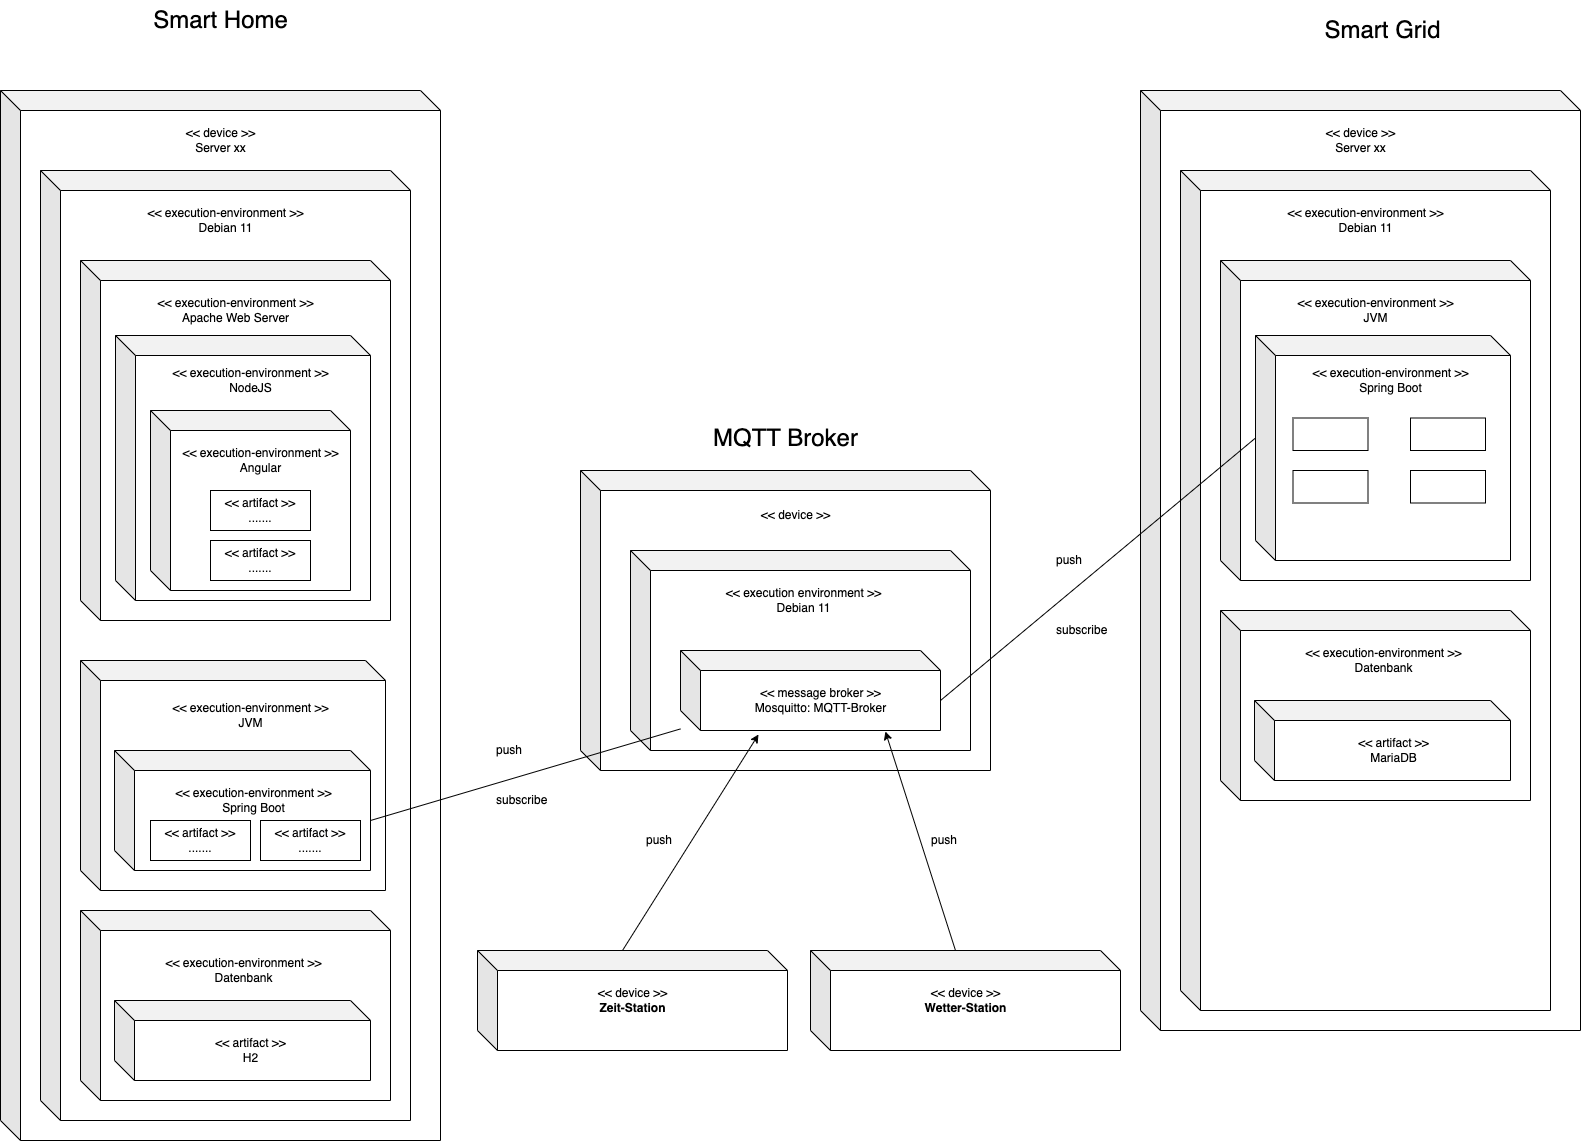

The diagram above was exported from draw.io. Its source (the exported page's mxGraphModel, read from the mxfile embedded in the PNG):
<mxGraphModel dx="736" dy="672" grid="1" gridSize="10" guides="1" tooltips="1" connect="1" arrows="1" fold="1" page="1" pageScale="1" pageWidth="827" pageHeight="1169" math="0" shadow="0">
  <root>
    <mxCell id="0" />
    <mxCell id="1" parent="0" />
    <mxCell id="-WRu4L7y1sapClA_TCmU-2" value="" style="shape=cube;whiteSpace=wrap;html=1;boundedLbl=1;backgroundOutline=1;darkOpacity=0.05;darkOpacity2=0.1;" parent="1" vertex="1">
      <mxGeometry x="40" y="110" width="440" height="1050" as="geometry" />
    </mxCell>
    <mxCell id="-WRu4L7y1sapClA_TCmU-3" value="&amp;lt;&amp;lt; device &amp;gt;&amp;gt;&lt;br&gt;Server xx" style="text;html=1;align=center;verticalAlign=middle;resizable=0;points=[];autosize=1;strokeColor=none;fillColor=none;" parent="1" vertex="1">
      <mxGeometry x="215" y="140" width="90" height="40" as="geometry" />
    </mxCell>
    <mxCell id="-WRu4L7y1sapClA_TCmU-4" value="" style="shape=cube;whiteSpace=wrap;html=1;boundedLbl=1;backgroundOutline=1;darkOpacity=0.05;darkOpacity2=0.1;" parent="1" vertex="1">
      <mxGeometry x="80" y="190" width="370" height="950" as="geometry" />
    </mxCell>
    <mxCell id="-WRu4L7y1sapClA_TCmU-5" value="&amp;lt;&amp;lt; execution-environment &amp;gt;&amp;gt;&lt;br&gt;Debian 11" style="text;html=1;align=center;verticalAlign=middle;resizable=0;points=[];autosize=1;strokeColor=none;fillColor=none;" parent="1" vertex="1">
      <mxGeometry x="175" y="220" width="180" height="40" as="geometry" />
    </mxCell>
    <mxCell id="-WRu4L7y1sapClA_TCmU-7" value="" style="shape=cube;whiteSpace=wrap;html=1;boundedLbl=1;backgroundOutline=1;darkOpacity=0.05;darkOpacity2=0.1;" parent="1" vertex="1">
      <mxGeometry x="120" y="280" width="310" height="360" as="geometry" />
    </mxCell>
    <mxCell id="-WRu4L7y1sapClA_TCmU-8" value="&amp;lt;&amp;lt; execution-environment &amp;gt;&amp;gt;&lt;br&gt;Apache Web Server" style="text;html=1;align=center;verticalAlign=middle;resizable=0;points=[];autosize=1;strokeColor=none;fillColor=none;" parent="1" vertex="1">
      <mxGeometry x="185" y="310" width="180" height="40" as="geometry" />
    </mxCell>
    <mxCell id="-WRu4L7y1sapClA_TCmU-13" value="" style="shape=cube;whiteSpace=wrap;html=1;boundedLbl=1;backgroundOutline=1;darkOpacity=0.05;darkOpacity2=0.1;" parent="1" vertex="1">
      <mxGeometry x="155" y="355" width="255" height="265" as="geometry" />
    </mxCell>
    <mxCell id="-WRu4L7y1sapClA_TCmU-14" value="&amp;lt;&amp;lt; execution-environment &amp;gt;&amp;gt;&lt;br&gt;NodeJS" style="text;html=1;align=center;verticalAlign=middle;resizable=0;points=[];autosize=1;strokeColor=none;fillColor=none;" parent="1" vertex="1">
      <mxGeometry x="200" y="380" width="180" height="40" as="geometry" />
    </mxCell>
    <mxCell id="-WRu4L7y1sapClA_TCmU-15" value="" style="shape=cube;whiteSpace=wrap;html=1;boundedLbl=1;backgroundOutline=1;darkOpacity=0.05;darkOpacity2=0.1;" parent="1" vertex="1">
      <mxGeometry x="120" y="930" width="310" height="190" as="geometry" />
    </mxCell>
    <mxCell id="-WRu4L7y1sapClA_TCmU-16" value="&amp;lt;&amp;lt; execution-environment &amp;gt;&amp;gt;&lt;br&gt;Datenbank" style="text;html=1;align=center;verticalAlign=middle;resizable=0;points=[];autosize=1;strokeColor=none;fillColor=none;" parent="1" vertex="1">
      <mxGeometry x="193" y="970" width="180" height="40" as="geometry" />
    </mxCell>
    <mxCell id="-WRu4L7y1sapClA_TCmU-17" value="" style="shape=cube;whiteSpace=wrap;html=1;boundedLbl=1;backgroundOutline=1;darkOpacity=0.05;darkOpacity2=0.1;" parent="1" vertex="1">
      <mxGeometry x="154" y="1020" width="256" height="80" as="geometry" />
    </mxCell>
    <mxCell id="-WRu4L7y1sapClA_TCmU-18" value="&amp;lt;&amp;lt; artifact &amp;gt;&amp;gt;&lt;br&gt;H2" style="text;html=1;align=center;verticalAlign=middle;resizable=0;points=[];autosize=1;strokeColor=none;fillColor=none;" parent="1" vertex="1">
      <mxGeometry x="245" y="1050" width="90" height="40" as="geometry" />
    </mxCell>
    <mxCell id="-WRu4L7y1sapClA_TCmU-19" value="&lt;font style=&quot;font-size: 24px;&quot;&gt;Smart Home&lt;/font&gt;" style="text;html=1;align=center;verticalAlign=middle;resizable=0;points=[];autosize=1;strokeColor=none;fillColor=none;" parent="1" vertex="1">
      <mxGeometry x="180" y="20" width="160" height="40" as="geometry" />
    </mxCell>
    <mxCell id="-WRu4L7y1sapClA_TCmU-20" value="" style="shape=cube;whiteSpace=wrap;html=1;boundedLbl=1;backgroundOutline=1;darkOpacity=0.05;darkOpacity2=0.1;" parent="1" vertex="1">
      <mxGeometry x="1180" y="110" width="440" height="940" as="geometry" />
    </mxCell>
    <mxCell id="-WRu4L7y1sapClA_TCmU-21" value="&amp;lt;&amp;lt; device &amp;gt;&amp;gt;&lt;br&gt;Server xx" style="text;html=1;align=center;verticalAlign=middle;resizable=0;points=[];autosize=1;strokeColor=none;fillColor=none;" parent="1" vertex="1">
      <mxGeometry x="1355" y="140" width="90" height="40" as="geometry" />
    </mxCell>
    <mxCell id="-WRu4L7y1sapClA_TCmU-22" value="" style="shape=cube;whiteSpace=wrap;html=1;boundedLbl=1;backgroundOutline=1;darkOpacity=0.05;darkOpacity2=0.1;" parent="1" vertex="1">
      <mxGeometry x="1220" y="190" width="370" height="840" as="geometry" />
    </mxCell>
    <mxCell id="-WRu4L7y1sapClA_TCmU-23" value="&amp;lt;&amp;lt; execution-environment &amp;gt;&amp;gt;&lt;br&gt;Debian 11" style="text;html=1;align=center;verticalAlign=middle;resizable=0;points=[];autosize=1;strokeColor=none;fillColor=none;" parent="1" vertex="1">
      <mxGeometry x="1315" y="220" width="180" height="40" as="geometry" />
    </mxCell>
    <mxCell id="-WRu4L7y1sapClA_TCmU-24" value="" style="shape=cube;whiteSpace=wrap;html=1;boundedLbl=1;backgroundOutline=1;darkOpacity=0.05;darkOpacity2=0.1;" parent="1" vertex="1">
      <mxGeometry x="1260" y="280" width="310" height="320" as="geometry" />
    </mxCell>
    <mxCell id="-WRu4L7y1sapClA_TCmU-25" value="&amp;lt;&amp;lt; execution-environment &amp;gt;&amp;gt;&lt;br&gt;JVM" style="text;html=1;align=center;verticalAlign=middle;resizable=0;points=[];autosize=1;strokeColor=none;fillColor=none;" parent="1" vertex="1">
      <mxGeometry x="1325" y="310" width="180" height="40" as="geometry" />
    </mxCell>
    <mxCell id="-WRu4L7y1sapClA_TCmU-26" value="" style="shape=cube;whiteSpace=wrap;html=1;boundedLbl=1;backgroundOutline=1;darkOpacity=0.05;darkOpacity2=0.1;" parent="1" vertex="1">
      <mxGeometry x="1295" y="355" width="255" height="225" as="geometry" />
    </mxCell>
    <mxCell id="-WRu4L7y1sapClA_TCmU-27" value="&amp;lt;&amp;lt; execution-environment &amp;gt;&amp;gt;&lt;br&gt;Spring Boot" style="text;html=1;align=center;verticalAlign=middle;resizable=0;points=[];autosize=1;strokeColor=none;fillColor=none;" parent="1" vertex="1">
      <mxGeometry x="1340" y="380" width="180" height="40" as="geometry" />
    </mxCell>
    <mxCell id="-WRu4L7y1sapClA_TCmU-28" value="" style="shape=cube;whiteSpace=wrap;html=1;boundedLbl=1;backgroundOutline=1;darkOpacity=0.05;darkOpacity2=0.1;" parent="1" vertex="1">
      <mxGeometry x="1260" y="630" width="310" height="190" as="geometry" />
    </mxCell>
    <mxCell id="-WRu4L7y1sapClA_TCmU-29" value="&amp;lt;&amp;lt; execution-environment &amp;gt;&amp;gt;&lt;br&gt;Datenbank" style="text;html=1;align=center;verticalAlign=middle;resizable=0;points=[];autosize=1;strokeColor=none;fillColor=none;" parent="1" vertex="1">
      <mxGeometry x="1332.5" y="660" width="180" height="40" as="geometry" />
    </mxCell>
    <mxCell id="-WRu4L7y1sapClA_TCmU-30" value="" style="shape=cube;whiteSpace=wrap;html=1;boundedLbl=1;backgroundOutline=1;darkOpacity=0.05;darkOpacity2=0.1;" parent="1" vertex="1">
      <mxGeometry x="1294" y="720" width="256" height="80" as="geometry" />
    </mxCell>
    <mxCell id="-WRu4L7y1sapClA_TCmU-31" value="&amp;lt;&amp;lt; artifact &amp;gt;&amp;gt;&lt;br&gt;MariaDB" style="text;html=1;align=center;verticalAlign=middle;resizable=0;points=[];autosize=1;strokeColor=none;fillColor=none;" parent="1" vertex="1">
      <mxGeometry x="1387.5" y="750" width="90" height="40" as="geometry" />
    </mxCell>
    <mxCell id="-WRu4L7y1sapClA_TCmU-32" value="&lt;font style=&quot;font-size: 24px;&quot;&gt;Smart Grid&lt;/font&gt;" style="text;html=1;align=center;verticalAlign=middle;resizable=0;points=[];autosize=1;strokeColor=none;fillColor=none;" parent="1" vertex="1">
      <mxGeometry x="1352" y="30" width="140" height="40" as="geometry" />
    </mxCell>
    <mxCell id="-WRu4L7y1sapClA_TCmU-33" value="" style="rounded=0;whiteSpace=wrap;html=1;" parent="1" vertex="1">
      <mxGeometry x="1332.5" y="437.5" width="75" height="32.5" as="geometry" />
    </mxCell>
    <mxCell id="-WRu4L7y1sapClA_TCmU-34" value="" style="rounded=0;whiteSpace=wrap;html=1;" parent="1" vertex="1">
      <mxGeometry x="1332.5" y="490" width="75" height="32.5" as="geometry" />
    </mxCell>
    <mxCell id="-WRu4L7y1sapClA_TCmU-35" value="" style="rounded=0;whiteSpace=wrap;html=1;" parent="1" vertex="1">
      <mxGeometry x="1450" y="437.5" width="75" height="32.5" as="geometry" />
    </mxCell>
    <mxCell id="-WRu4L7y1sapClA_TCmU-36" value="" style="rounded=0;whiteSpace=wrap;html=1;" parent="1" vertex="1">
      <mxGeometry x="1450" y="490" width="75" height="32.5" as="geometry" />
    </mxCell>
    <mxCell id="-WRu4L7y1sapClA_TCmU-37" value="" style="shape=cube;whiteSpace=wrap;html=1;boundedLbl=1;backgroundOutline=1;darkOpacity=0.05;darkOpacity2=0.1;" parent="1" vertex="1">
      <mxGeometry x="120" y="680" width="305" height="230" as="geometry" />
    </mxCell>
    <mxCell id="-WRu4L7y1sapClA_TCmU-38" value="&amp;lt;&amp;lt; execution-environment &amp;gt;&amp;gt;&lt;br&gt;JVM" style="text;html=1;align=center;verticalAlign=middle;resizable=0;points=[];autosize=1;strokeColor=none;fillColor=none;" parent="1" vertex="1">
      <mxGeometry x="200" y="715" width="180" height="40" as="geometry" />
    </mxCell>
    <mxCell id="-WRu4L7y1sapClA_TCmU-39" value="" style="shape=cube;whiteSpace=wrap;html=1;boundedLbl=1;backgroundOutline=1;darkOpacity=0.05;darkOpacity2=0.1;" parent="1" vertex="1">
      <mxGeometry x="154" y="770" width="256" height="120" as="geometry" />
    </mxCell>
    <mxCell id="-WRu4L7y1sapClA_TCmU-40" value="&amp;lt;&amp;lt; execution-environment &amp;gt;&amp;gt;&lt;br&gt;Spring Boot" style="text;html=1;align=center;verticalAlign=middle;resizable=0;points=[];autosize=1;strokeColor=none;fillColor=none;" parent="1" vertex="1">
      <mxGeometry x="202.5" y="800" width="180" height="40" as="geometry" />
    </mxCell>
    <mxCell id="-WRu4L7y1sapClA_TCmU-41" value="&lt;span style=&quot;font-size: 24px;&quot;&gt;MQTT Broker&lt;/span&gt;" style="text;html=1;align=center;verticalAlign=middle;resizable=0;points=[];autosize=1;strokeColor=none;fillColor=none;" parent="1" vertex="1">
      <mxGeometry x="740" y="437.5" width="170" height="40" as="geometry" />
    </mxCell>
    <mxCell id="-WRu4L7y1sapClA_TCmU-42" value="" style="shape=cube;whiteSpace=wrap;html=1;boundedLbl=1;backgroundOutline=1;darkOpacity=0.05;darkOpacity2=0.1;" parent="1" vertex="1">
      <mxGeometry x="620" y="490" width="410" height="300" as="geometry" />
    </mxCell>
    <mxCell id="-WRu4L7y1sapClA_TCmU-43" value="&amp;lt;&amp;lt; device &amp;gt;&amp;gt;" style="text;html=1;align=center;verticalAlign=middle;resizable=0;points=[];autosize=1;strokeColor=none;fillColor=none;" parent="1" vertex="1">
      <mxGeometry x="790" y="520" width="90" height="30" as="geometry" />
    </mxCell>
    <mxCell id="-WRu4L7y1sapClA_TCmU-44" value="" style="shape=cube;whiteSpace=wrap;html=1;boundedLbl=1;backgroundOutline=1;darkOpacity=0.05;darkOpacity2=0.1;" parent="1" vertex="1">
      <mxGeometry x="670" y="570" width="340" height="200" as="geometry" />
    </mxCell>
    <mxCell id="-WRu4L7y1sapClA_TCmU-46" value="&amp;lt;&amp;lt; execution environment &amp;gt;&amp;gt;&lt;br&gt;Debian 11" style="text;html=1;align=center;verticalAlign=middle;resizable=0;points=[];autosize=1;strokeColor=none;fillColor=none;" parent="1" vertex="1">
      <mxGeometry x="752.5" y="600" width="180" height="40" as="geometry" />
    </mxCell>
    <mxCell id="-WRu4L7y1sapClA_TCmU-47" value="" style="shape=cube;whiteSpace=wrap;html=1;boundedLbl=1;backgroundOutline=1;darkOpacity=0.05;darkOpacity2=0.1;" parent="1" vertex="1">
      <mxGeometry x="720" y="670" width="260" height="80" as="geometry" />
    </mxCell>
    <mxCell id="-WRu4L7y1sapClA_TCmU-48" value="&amp;lt;&amp;lt; message broker &amp;gt;&amp;gt;&lt;br&gt;Mosquitto: MQTT-Broker" style="text;html=1;align=center;verticalAlign=middle;resizable=0;points=[];autosize=1;strokeColor=none;fillColor=none;" parent="1" vertex="1">
      <mxGeometry x="785" y="700" width="150" height="40" as="geometry" />
    </mxCell>
    <mxCell id="-WRu4L7y1sapClA_TCmU-51" value="" style="endArrow=none;html=1;rounded=0;entryX=0;entryY=0;entryDx=0;entryDy=102.5;entryPerimeter=0;exitX=0;exitY=0;exitDx=260;exitDy=50;exitPerimeter=0;" parent="1" source="-WRu4L7y1sapClA_TCmU-47" target="-WRu4L7y1sapClA_TCmU-26" edge="1">
      <mxGeometry width="50" height="50" relative="1" as="geometry">
        <mxPoint x="1020" y="550" as="sourcePoint" />
        <mxPoint x="1070" y="500" as="targetPoint" />
      </mxGeometry>
    </mxCell>
    <mxCell id="-WRu4L7y1sapClA_TCmU-52" value="" style="endArrow=none;html=1;rounded=0;entryX=0;entryY=0;entryDx=256;entryDy=70;entryPerimeter=0;" parent="1" source="-WRu4L7y1sapClA_TCmU-47" target="-WRu4L7y1sapClA_TCmU-39" edge="1">
      <mxGeometry width="50" height="50" relative="1" as="geometry">
        <mxPoint x="750" y="550" as="sourcePoint" />
        <mxPoint x="800" y="500" as="targetPoint" />
      </mxGeometry>
    </mxCell>
    <mxCell id="-WRu4L7y1sapClA_TCmU-53" value="" style="shape=cube;whiteSpace=wrap;html=1;boundedLbl=1;backgroundOutline=1;darkOpacity=0.05;darkOpacity2=0.1;" parent="1" vertex="1">
      <mxGeometry x="850" y="970" width="310" height="100" as="geometry" />
    </mxCell>
    <mxCell id="-WRu4L7y1sapClA_TCmU-54" value="&amp;lt;&amp;lt; device &amp;gt;&amp;gt;&lt;br&gt;&lt;b&gt;Wetter-Station&lt;/b&gt;" style="text;html=1;align=center;verticalAlign=middle;resizable=0;points=[];autosize=1;strokeColor=none;fillColor=none;" parent="1" vertex="1">
      <mxGeometry x="950" y="1000" width="110" height="40" as="geometry" />
    </mxCell>
    <mxCell id="-WRu4L7y1sapClA_TCmU-55" value="" style="shape=cube;whiteSpace=wrap;html=1;boundedLbl=1;backgroundOutline=1;darkOpacity=0.05;darkOpacity2=0.1;" parent="1" vertex="1">
      <mxGeometry x="517" y="970" width="310" height="100" as="geometry" />
    </mxCell>
    <mxCell id="-WRu4L7y1sapClA_TCmU-56" value="&amp;lt;&amp;lt; device &amp;gt;&amp;gt;&lt;br&gt;&lt;b&gt;Zeit-Station&lt;/b&gt;" style="text;html=1;align=center;verticalAlign=middle;resizable=0;points=[];autosize=1;strokeColor=none;fillColor=none;" parent="1" vertex="1">
      <mxGeometry x="627" y="1000" width="90" height="40" as="geometry" />
    </mxCell>
    <mxCell id="-WRu4L7y1sapClA_TCmU-57" value="" style="endArrow=classic;html=1;rounded=0;exitX=0;exitY=0;exitDx=145;exitDy=0;exitPerimeter=0;entryX=0.3;entryY=1.05;entryDx=0;entryDy=0;entryPerimeter=0;" parent="1" source="-WRu4L7y1sapClA_TCmU-55" target="-WRu4L7y1sapClA_TCmU-47" edge="1">
      <mxGeometry width="50" height="50" relative="1" as="geometry">
        <mxPoint x="820" y="780" as="sourcePoint" />
        <mxPoint x="870" y="730" as="targetPoint" />
      </mxGeometry>
    </mxCell>
    <mxCell id="-WRu4L7y1sapClA_TCmU-58" value="" style="endArrow=classic;html=1;rounded=0;exitX=0;exitY=0;exitDx=145;exitDy=0;exitPerimeter=0;entryX=0.788;entryY=1.013;entryDx=0;entryDy=0;entryPerimeter=0;" parent="1" source="-WRu4L7y1sapClA_TCmU-53" target="-WRu4L7y1sapClA_TCmU-47" edge="1">
      <mxGeometry width="50" height="50" relative="1" as="geometry">
        <mxPoint x="820" y="780" as="sourcePoint" />
        <mxPoint x="870" y="730" as="targetPoint" />
      </mxGeometry>
    </mxCell>
    <mxCell id="qaaTqhLe1n3TZgxzp7vh-1" value="push" style="text;strokeColor=none;fillColor=none;align=left;verticalAlign=middle;spacingLeft=4;spacingRight=4;overflow=hidden;points=[[0,0.5],[1,0.5]];portConstraint=eastwest;rotatable=0;whiteSpace=wrap;html=1;" parent="1" vertex="1">
      <mxGeometry x="1090" y="550" width="80" height="60" as="geometry" />
    </mxCell>
    <mxCell id="qaaTqhLe1n3TZgxzp7vh-3" value="subscribe" style="text;strokeColor=none;fillColor=none;align=left;verticalAlign=middle;spacingLeft=4;spacingRight=4;overflow=hidden;points=[[0,0.5],[1,0.5]];portConstraint=eastwest;rotatable=0;whiteSpace=wrap;html=1;" parent="1" vertex="1">
      <mxGeometry x="1090" y="620" width="80" height="60" as="geometry" />
    </mxCell>
    <mxCell id="qaaTqhLe1n3TZgxzp7vh-4" value="push" style="text;strokeColor=none;fillColor=none;align=left;verticalAlign=middle;spacingLeft=4;spacingRight=4;overflow=hidden;points=[[0,0.5],[1,0.5]];portConstraint=eastwest;rotatable=0;whiteSpace=wrap;html=1;" parent="1" vertex="1">
      <mxGeometry x="965" y="830" width="80" height="60" as="geometry" />
    </mxCell>
    <mxCell id="qaaTqhLe1n3TZgxzp7vh-5" value="push" style="text;strokeColor=none;fillColor=none;align=left;verticalAlign=middle;spacingLeft=4;spacingRight=4;overflow=hidden;points=[[0,0.5],[1,0.5]];portConstraint=eastwest;rotatable=0;whiteSpace=wrap;html=1;" parent="1" vertex="1">
      <mxGeometry x="680" y="830" width="80" height="60" as="geometry" />
    </mxCell>
    <mxCell id="qaaTqhLe1n3TZgxzp7vh-6" value="push" style="text;strokeColor=none;fillColor=none;align=left;verticalAlign=middle;spacingLeft=4;spacingRight=4;overflow=hidden;points=[[0,0.5],[1,0.5]];portConstraint=eastwest;rotatable=0;whiteSpace=wrap;html=1;" parent="1" vertex="1">
      <mxGeometry x="530" y="740" width="80" height="60" as="geometry" />
    </mxCell>
    <mxCell id="qaaTqhLe1n3TZgxzp7vh-7" value="subscribe" style="text;strokeColor=none;fillColor=none;align=left;verticalAlign=middle;spacingLeft=4;spacingRight=4;overflow=hidden;points=[[0,0.5],[1,0.5]];portConstraint=eastwest;rotatable=0;whiteSpace=wrap;html=1;" parent="1" vertex="1">
      <mxGeometry x="530" y="790" width="80" height="60" as="geometry" />
    </mxCell>
    <mxCell id="qaaTqhLe1n3TZgxzp7vh-8" value="" style="shape=cube;whiteSpace=wrap;html=1;boundedLbl=1;backgroundOutline=1;darkOpacity=0.05;darkOpacity2=0.1;" parent="1" vertex="1">
      <mxGeometry x="190" y="430" width="200" height="180" as="geometry" />
    </mxCell>
    <mxCell id="qaaTqhLe1n3TZgxzp7vh-9" value="&amp;lt;&amp;lt; execution-environment &amp;gt;&amp;gt;&lt;br&gt;Angular" style="text;html=1;align=center;verticalAlign=middle;resizable=0;points=[];autosize=1;strokeColor=none;fillColor=none;" parent="1" vertex="1">
      <mxGeometry x="210" y="460" width="180" height="40" as="geometry" />
    </mxCell>
    <mxCell id="qaaTqhLe1n3TZgxzp7vh-10" value="&amp;lt;&amp;lt; artifact &amp;gt;&amp;gt;&lt;br&gt;......." style="rounded=0;whiteSpace=wrap;html=1;" parent="1" vertex="1">
      <mxGeometry x="190" y="840" width="100" height="40" as="geometry" />
    </mxCell>
    <mxCell id="qaaTqhLe1n3TZgxzp7vh-11" value="&amp;lt;&amp;lt; artifact &amp;gt;&amp;gt;&lt;br&gt;......." style="rounded=0;whiteSpace=wrap;html=1;" parent="1" vertex="1">
      <mxGeometry x="300" y="840" width="100" height="40" as="geometry" />
    </mxCell>
    <mxCell id="qaaTqhLe1n3TZgxzp7vh-12" value="&amp;lt;&amp;lt; artifact &amp;gt;&amp;gt;&lt;br&gt;......." style="rounded=0;whiteSpace=wrap;html=1;" parent="1" vertex="1">
      <mxGeometry x="250" y="510" width="100" height="40" as="geometry" />
    </mxCell>
    <mxCell id="qaaTqhLe1n3TZgxzp7vh-13" value="&amp;lt;&amp;lt; artifact &amp;gt;&amp;gt;&lt;br&gt;......." style="rounded=0;whiteSpace=wrap;html=1;" parent="1" vertex="1">
      <mxGeometry x="250" y="560" width="100" height="40" as="geometry" />
    </mxCell>
  </root>
</mxGraphModel>